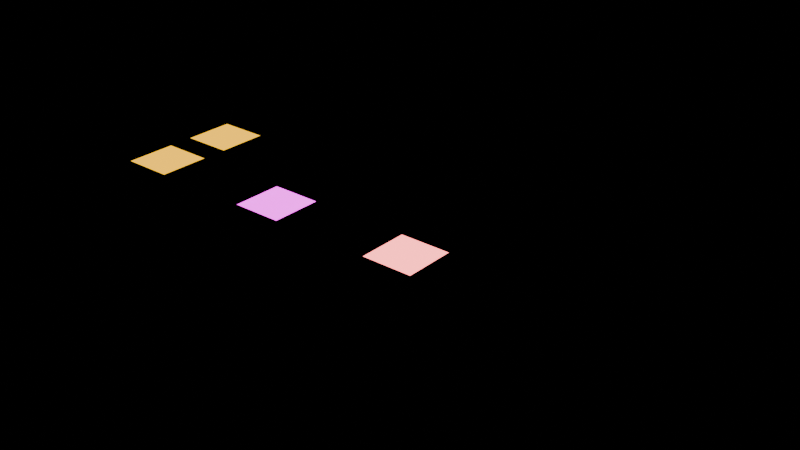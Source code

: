# Source: materials-4.2.blend  (saved by Blender 4.2.66; exported with 4.5.12 LTS)
import bpy
from mathutils import Matrix  # noqa: F401  (used for matrix-valued properties, if any)

bpy.ops.wm.read_factory_settings(use_empty=True)
scene = bpy.context.scene
scene.name = 'Scene'

# ---- images (referenced by path relative to the original .blend; pixels are not part of the script)
import os
ASSET_DIR = os.environ.get("B2B_ASSET_DIR", "")  # directory of the original .blend (textures are referenced by path, not embedded)
HERE = os.path.dirname(os.path.abspath(__file__))  # packed textures are extracted next to this script under _unpacked/

def load_image(name, relpath, width, height, colorspace="sRGB"):
    """Load a texture the original file referenced (path relative to the .blend, or extracted next to this script)."""
    p = next((c for c in (os.path.join(HERE, relpath), os.path.join(ASSET_DIR, relpath)) if relpath and os.path.exists(c)), "")
    if p:
        img = bpy.data.images.load(p, check_existing=True)
        img.name = name
    else:  # same state as the original file: an image datablock whose file is absent (Cycles renders it pink)
        img = bpy.data.images.new(name, width, height)
        img.source = "FILE"
        img.filepath = "//" + (relpath or name)
    img.colorspace_settings.name = colorspace
    return img
img_checker_png = load_image('checker.png', 'textures/checker.png', 1024, 1024, 'sRGB')
img_packednormal = load_image('PackedNormal', '_unpacked/PackedNormal.a6cc9cec.png', 2, 2, 'sRGB')
img_orm_png = load_image('orm.png', 'textures/orm.png', 1024, 1024, 'sRGB')
img_missing_png = load_image('missing.png', 'textures/missing.png', 1024, 1024, 'sRGB')
img_absolute_png = load_image('absolute.png', 'absolute.png', 1024, 1024, 'sRGB')

# ---- materials (node trees are filled in below, after node groups)
mat_textured = bpy.data.materials.new('Textured')
mat_glass = bpy.data.materials.new('Glass')
mat_glass.use_backface_culling = True
mat_absent = bpy.data.materials.new('Absent')
mat_diffuse = bpy.data.materials.new('Diffuse')
mat_glow = bpy.data.materials.new('Glow')
mat_mixed = bpy.data.materials.new('Mixed')
mat_projected = bpy.data.materials.new('Projected')
mat_redrough = bpy.data.materials.new('RedRough')

# ---- material node trees
mat_textured.use_nodes = True; mat_textured.node_tree.nodes.clear()
_N = mat_textured.node_tree.nodes; _L = mat_textured.node_tree.links
n0 = _N.new('ShaderNodeBsdfPrincipled'); n0.name = 'Principled BSDF'; n0.location = (10, 300)
n0.inputs[27].default_value = (1.0, 0.5, 0.0, 1.0)
n0.inputs[28].default_value = 2.0
n1 = _N.new('ShaderNodeOutputMaterial'); n1.name = 'Material Output'; n1.location = (300, 300)
n2 = _N.new('ShaderNodeTexImage'); n2.name = 'Image Texture'; n2.location = (0, 0)
n2.image = img_checker_png
n2.extension = 'EXTEND'
n3 = _N.new('ShaderNodeUVMap'); n3.name = 'UV Map'; n3.location = (0, 0)
n3.uv_map = 'Detail'
n4 = _N.new('ShaderNodeMapping'); n4.name = 'Mapping'; n4.location = (0, 0)
n4.inputs[1].default_value = (0.25, 0.5, 0.0)
n4.inputs[2].default_value = (0.0, 0.0, 0.3)
n4.inputs[3].default_value = (2.0, 3.0, 1.0)
n5 = _N.new('ShaderNodeTexImage'); n5.name = 'Image Texture.001'; n5.location = (0, 0)
n5.image = img_packednormal
n6 = _N.new('ShaderNodeNormalMap'); n6.name = 'Normal Map'; n6.location = (0, 0)
n6.inputs[0].default_value = 0.5
n7 = _N.new('ShaderNodeTexImage'); n7.name = 'Image Texture.002'; n7.location = (0, 0)
n7.image = img_orm_png
n8 = _N.new('ShaderNodeSeparateColor'); n8.name = 'Separate Color'; n8.location = (0, 0)
_L.new(n0.outputs[0], n1.inputs[0])
_L.new(n3.outputs[0], n4.inputs[0])
_L.new(n4.outputs[0], n2.inputs[0])
_L.new(n2.outputs[0], n0.inputs[0])
_L.new(n5.outputs[0], n6.inputs[1])
_L.new(n6.outputs[0], n0.inputs[5])
_L.new(n7.outputs[0], n8.inputs[0])
_L.new(n8.outputs[1], n0.inputs[2])
_L.new(n8.outputs[2], n0.inputs[1])
n1.is_active_output = True
mat_glass.use_nodes = True; mat_glass.node_tree.nodes.clear()
_N = mat_glass.node_tree.nodes; _L = mat_glass.node_tree.links
n0 = _N.new('ShaderNodeBsdfPrincipled'); n0.name = 'Principled BSDF'; n0.location = (10, 300)
n0.inputs[0].default_value = (0.2, 0.4, 0.8, 1.0)
n0.inputs[1].default_value = 0.25
n0.inputs[2].default_value = 0.1
n0.inputs[4].default_value = 0.4
n1 = _N.new('ShaderNodeOutputMaterial'); n1.name = 'Material Output'; n1.location = (300, 300)
_L.new(n0.outputs[0], n1.inputs[0])
n1.is_active_output = True
mat_absent.use_nodes = True; mat_absent.node_tree.nodes.clear()
_N = mat_absent.node_tree.nodes; _L = mat_absent.node_tree.links
n0 = _N.new('ShaderNodeBsdfPrincipled'); n0.name = 'Principled BSDF'; n0.location = (10, 300)
n0.inputs[28].default_value = 3.0
n1 = _N.new('ShaderNodeOutputMaterial'); n1.name = 'Material Output'; n1.location = (300, 300)
n2 = _N.new('ShaderNodeTexImage'); n2.name = 'Image Texture'; n2.location = (0, 0)
n2.image = img_missing_png
n3 = _N.new('ShaderNodeTexImage'); n3.name = 'Image Texture.001'; n3.location = (0, 0)
n3.image = img_absolute_png
_L.new(n0.outputs[0], n1.inputs[0])
_L.new(n2.outputs[0], n0.inputs[0])
_L.new(n3.outputs[0], n0.inputs[27])
n1.is_active_output = True
mat_diffuse.use_nodes = True; mat_diffuse.node_tree.nodes.clear()
_N = mat_diffuse.node_tree.nodes; _L = mat_diffuse.node_tree.links
n0 = _N.new('ShaderNodeBsdfPrincipled'); n0.name = 'Principled BSDF'; n0.location = (10, 300)
n1 = _N.new('ShaderNodeOutputMaterial'); n1.name = 'Material Output'; n1.location = (300, 300)
n2 = _N.new('ShaderNodeBsdfDiffuse'); n2.name = 'Diffuse BSDF'; n2.location = (0, 0)
n2.inputs[0].default_value = (0.1, 0.6, 0.1, 1.0)
_L.new(n2.outputs[0], n1.inputs[0])
n1.is_active_output = True
mat_glow.use_nodes = True; mat_glow.node_tree.nodes.clear()
_N = mat_glow.node_tree.nodes; _L = mat_glow.node_tree.links
n0 = _N.new('ShaderNodeBsdfPrincipled'); n0.name = 'Principled BSDF'; n0.location = (10, 300)
n1 = _N.new('ShaderNodeOutputMaterial'); n1.name = 'Material Output'; n1.location = (300, 300)
n2 = _N.new('ShaderNodeEmission'); n2.name = 'Emission'; n2.location = (0, 0)
n2.inputs[0].default_value = (1.0, 0.2, 0.2, 1.0)
n2.inputs[1].default_value = 4.0
_L.new(n2.outputs[0], n1.inputs[0])
n1.is_active_output = True
mat_mixed.use_nodes = True; mat_mixed.node_tree.nodes.clear()
_N = mat_mixed.node_tree.nodes; _L = mat_mixed.node_tree.links
n0 = _N.new('ShaderNodeBsdfPrincipled'); n0.name = 'Principled BSDF'; n0.location = (10, 300)
n0.inputs[0].default_value = (0.9, 0.1, 0.1, 1.0)
n1 = _N.new('ShaderNodeOutputMaterial'); n1.name = 'Material Output'; n1.location = (300, 300)
n2 = _N.new('ShaderNodeMixShader'); n2.name = 'Mix Shader'; n2.location = (0, 0)
n3 = _N.new('ShaderNodeBsdfTransparent'); n3.name = 'Transparent BSDF'; n3.location = (0, 0)
_L.new(n3.outputs[0], n2.inputs[1])
_L.new(n0.outputs[0], n2.inputs[2])
_L.new(n2.outputs[0], n1.inputs[0])
n1.is_active_output = True
mat_projected.use_nodes = True; mat_projected.node_tree.nodes.clear()
_N = mat_projected.node_tree.nodes; _L = mat_projected.node_tree.links
n0 = _N.new('ShaderNodeBsdfPrincipled'); n0.name = 'Principled BSDF'; n0.location = (10, 300)
n1 = _N.new('ShaderNodeOutputMaterial'); n1.name = 'Material Output'; n1.location = (300, 300)
n2 = _N.new('ShaderNodeTexImage'); n2.name = 'Image Texture'; n2.location = (0, 0)
n2.image = img_checker_png
n3 = _N.new('ShaderNodeTexCoord'); n3.name = 'Texture Coordinate'; n3.location = (0, 0)
_L.new(n0.outputs[0], n1.inputs[0])
_L.new(n3.outputs[0], n2.inputs[0])
_L.new(n2.outputs[0], n0.inputs[0])
n1.is_active_output = True
mat_redrough.use_nodes = True; mat_redrough.node_tree.nodes.clear()
_N = mat_redrough.node_tree.nodes; _L = mat_redrough.node_tree.links
n0 = _N.new('ShaderNodeBsdfPrincipled'); n0.name = 'Principled BSDF'; n0.location = (10, 300)
n1 = _N.new('ShaderNodeOutputMaterial'); n1.name = 'Material Output'; n1.location = (300, 300)
n2 = _N.new('ShaderNodeTexImage'); n2.name = 'Image Texture'; n2.location = (0, 0)
n2.image = img_orm_png
n3 = _N.new('ShaderNodeSeparateColor'); n3.name = 'Separate Color'; n3.location = (0, 0)
_L.new(n0.outputs[0], n1.inputs[0])
_L.new(n2.outputs[0], n3.inputs[0])
_L.new(n3.outputs[0], n0.inputs[2])
n1.is_active_output = True

# ---- meshes
me_texturedplanemesh = bpy.data.meshes.new('TexturedPlaneMesh')
me_texturedplanemesh.from_pydata([(-0.5, -0.5, 0.0), (0.5, -0.5, 0.0), (-0.5, 0.5, 0.0), (0.5, 0.5, 0.0)], [], [(0, 1, 3, 2)])
_uv = me_texturedplanemesh.uv_layers.new(name='UVMap')
_uv.uv.foreach_set('vector', [0.0, 0.0, 1.0, 0.0, 1.0, 1.0, 0.0, 1.0])
_uv.active_render = True
_uv = me_texturedplanemesh.uv_layers.new(name='Detail')
_uv.uv.foreach_set('vector', [0.0, 0.0, 0.0, 0.0, 0.0, 0.0, 0.0, 0.0])
me_texturedplanemesh.materials.append(mat_textured)
me_texturedplanemesh.update()
me_glassplanemesh = bpy.data.meshes.new('GlassPlaneMesh')
me_glassplanemesh.from_pydata([(-0.5, -0.5, 0.0), (0.5, -0.5, 0.0), (-0.5, 0.5, 0.0), (0.5, 0.5, 0.0)], [], [(0, 1, 3, 2)])
_uv = me_glassplanemesh.uv_layers.new(name='UVMap')
_uv.uv.foreach_set('vector', [0.0, 0.0, 1.0, 0.0, 1.0, 1.0, 0.0, 1.0])
_uv.active_render = True
_uv = me_glassplanemesh.uv_layers.new(name='Detail')
_uv.uv.foreach_set('vector', [0.0, 0.0, 0.0, 0.0, 0.0, 0.0, 0.0, 0.0])
me_glassplanemesh.materials.append(mat_glass)
me_glassplanemesh.update()
me_absentplanemesh = bpy.data.meshes.new('AbsentPlaneMesh')
me_absentplanemesh.from_pydata([(-0.5, -0.5, 0.0), (0.5, -0.5, 0.0), (-0.5, 0.5, 0.0), (0.5, 0.5, 0.0)], [], [(0, 1, 3, 2)])
_uv = me_absentplanemesh.uv_layers.new(name='UVMap')
_uv.uv.foreach_set('vector', [0.0, 0.0, 1.0, 0.0, 1.0, 1.0, 0.0, 1.0])
_uv.active_render = True
_uv = me_absentplanemesh.uv_layers.new(name='Detail')
_uv.uv.foreach_set('vector', [0.0, 0.0, 0.0, 0.0, 0.0, 0.0, 0.0, 0.0])
me_absentplanemesh.materials.append(mat_absent)
me_absentplanemesh.update()
me_diffuseplanemesh = bpy.data.meshes.new('DiffusePlaneMesh')
me_diffuseplanemesh.from_pydata([(-0.5, -0.5, 0.0), (0.5, -0.5, 0.0), (-0.5, 0.5, 0.0), (0.5, 0.5, 0.0)], [], [(0, 1, 3, 2)])
_uv = me_diffuseplanemesh.uv_layers.new(name='UVMap')
_uv.uv.foreach_set('vector', [0.0, 0.0, 1.0, 0.0, 1.0, 1.0, 0.0, 1.0])
_uv.active_render = True
_uv = me_diffuseplanemesh.uv_layers.new(name='Detail')
_uv.uv.foreach_set('vector', [0.0, 0.0, 0.0, 0.0, 0.0, 0.0, 0.0, 0.0])
me_diffuseplanemesh.materials.append(mat_diffuse)
me_diffuseplanemesh.update()
me_glowplanemesh = bpy.data.meshes.new('GlowPlaneMesh')
me_glowplanemesh.from_pydata([(-0.5, -0.5, 0.0), (0.5, -0.5, 0.0), (-0.5, 0.5, 0.0), (0.5, 0.5, 0.0)], [], [(0, 1, 3, 2)])
_uv = me_glowplanemesh.uv_layers.new(name='UVMap')
_uv.uv.foreach_set('vector', [0.0, 0.0, 1.0, 0.0, 1.0, 1.0, 0.0, 1.0])
_uv.active_render = True
_uv = me_glowplanemesh.uv_layers.new(name='Detail')
_uv.uv.foreach_set('vector', [0.0, 0.0, 0.0, 0.0, 0.0, 0.0, 0.0, 0.0])
me_glowplanemesh.materials.append(mat_glow)
me_glowplanemesh.update()
me_mixedplanemesh = bpy.data.meshes.new('MixedPlaneMesh')
me_mixedplanemesh.from_pydata([(-0.5, -0.5, 0.0), (0.5, -0.5, 0.0), (-0.5, 0.5, 0.0), (0.5, 0.5, 0.0)], [], [(0, 1, 3, 2)])
_uv = me_mixedplanemesh.uv_layers.new(name='UVMap')
_uv.uv.foreach_set('vector', [0.0, 0.0, 1.0, 0.0, 1.0, 1.0, 0.0, 1.0])
_uv.active_render = True
_uv = me_mixedplanemesh.uv_layers.new(name='Detail')
_uv.uv.foreach_set('vector', [0.0, 0.0, 0.0, 0.0, 0.0, 0.0, 0.0, 0.0])
me_mixedplanemesh.materials.append(mat_mixed)
me_mixedplanemesh.update()
me_projectedplanemesh = bpy.data.meshes.new('ProjectedPlaneMesh')
me_projectedplanemesh.from_pydata([(-0.5, -0.5, 0.0), (0.5, -0.5, 0.0), (-0.5, 0.5, 0.0), (0.5, 0.5, 0.0)], [], [(0, 1, 3, 2)])
_uv = me_projectedplanemesh.uv_layers.new(name='UVMap')
_uv.uv.foreach_set('vector', [0.0, 0.0, 1.0, 0.0, 1.0, 1.0, 0.0, 1.0])
_uv.active_render = True
_uv = me_projectedplanemesh.uv_layers.new(name='Detail')
_uv.uv.foreach_set('vector', [0.0, 0.0, 0.0, 0.0, 0.0, 0.0, 0.0, 0.0])
me_projectedplanemesh.materials.append(mat_projected)
me_projectedplanemesh.update()
me_redroughplanemesh = bpy.data.meshes.new('RedRoughPlaneMesh')
me_redroughplanemesh.from_pydata([(-0.5, -0.5, 0.0), (0.5, -0.5, 0.0), (-0.5, 0.5, 0.0), (0.5, 0.5, 0.0)], [], [(0, 1, 3, 2)])
_uv = me_redroughplanemesh.uv_layers.new(name='UVMap')
_uv.uv.foreach_set('vector', [0.0, 0.0, 1.0, 0.0, 1.0, 1.0, 0.0, 1.0])
_uv.active_render = True
_uv = me_redroughplanemesh.uv_layers.new(name='Detail')
_uv.uv.foreach_set('vector', [0.0, 0.0, 0.0, 0.0, 0.0, 0.0, 0.0, 0.0])
me_redroughplanemesh.materials.append(mat_redrough)
me_redroughplanemesh.update()
me_swappedplanemesh = bpy.data.meshes.new('SwappedPlaneMesh')
me_swappedplanemesh.from_pydata([(-0.5, -0.5, 0.0), (0.5, -0.5, 0.0), (-0.5, 0.5, 0.0), (0.5, 0.5, 0.0)], [], [(0, 1, 3, 2)])
_uv = me_swappedplanemesh.uv_layers.new(name='Detail')
_uv.uv.foreach_set('vector', [0.0, 0.0, 0.0, 0.0, 0.0, 0.0, 0.0, 0.0])
_uv = me_swappedplanemesh.uv_layers.new(name='UVMap')
_uv.uv.foreach_set('vector', [0.0, 0.0, 1.0, 0.0, 1.0, 1.0, 0.0, 1.0])
_uv.active_render = True
me_swappedplanemesh.materials.append(mat_textured)
me_swappedplanemesh.update()

# ---- objects
ob_texturedplane = bpy.data.objects.new('TexturedPlane', me_texturedplanemesh)
ob_glassplane = bpy.data.objects.new('GlassPlane', me_glassplanemesh)
ob_absentplane = bpy.data.objects.new('AbsentPlane', me_absentplanemesh)
ob_diffuseplane = bpy.data.objects.new('DiffusePlane', me_diffuseplanemesh)
ob_glowplane = bpy.data.objects.new('GlowPlane', me_glowplanemesh)
ob_mixedplane = bpy.data.objects.new('MixedPlane', me_mixedplanemesh)
ob_projectedplane = bpy.data.objects.new('ProjectedPlane', me_projectedplanemesh)
ob_redroughplane = bpy.data.objects.new('RedRoughPlane', me_redroughplanemesh)
ob_swappedplane = bpy.data.objects.new('SwappedPlane', me_swappedplanemesh)

# ---- transforms, parenting, visibility, modifiers, constraints
ob_texturedplane.location = (0.0, 0.0, 0.0)
ob_glassplane.location = (1.5, 0.0, 0.0)
ob_absentplane.location = (3.0, 0.0, 0.0)
ob_diffuseplane.location = (4.5, 0.0, 0.0)
ob_glowplane.location = (6.0, 0.0, 0.0)
ob_mixedplane.location = (7.5, 0.0, 0.0)
ob_projectedplane.location = (9.0, 0.0, 0.0)
ob_redroughplane.location = (10.5, 0.0, 0.0)
ob_swappedplane.location = (0.0, 1.5, 0.0)

# ---- collection membership
scene.collection.objects.link(ob_texturedplane)
scene.collection.objects.link(ob_glassplane)
scene.collection.objects.link(ob_absentplane)
scene.collection.objects.link(ob_diffuseplane)
scene.collection.objects.link(ob_glowplane)
scene.collection.objects.link(ob_mixedplane)
scene.collection.objects.link(ob_projectedplane)
scene.collection.objects.link(ob_redroughplane)
scene.collection.objects.link(ob_swappedplane)

# ---- scene / render settings (as saved in the file)
scene.frame_start = 1; scene.frame_end = 250; scene.frame_set(1)
scene.render.engine = 'BLENDER_EEVEE_NEXT'
bpy.context.view_layer.update()

# ---- added for rendering (the .blend has no active camera): camera
cam_auto = bpy.data.cameras.new('AutoCamera')
cam_auto.lens = 50.0
cam_auto.sensor_width = 36.0
cam_auto.clip_end = 1000.0
ob_auto_camera = bpy.data.objects.new('AutoCamera', cam_auto)
scene.collection.objects.link(ob_auto_camera)
ob_auto_camera.location = (16.1386, -12.3163, 8.71088)
ob_auto_camera.rotation_euler = (1.09748, -7.21219e-08, 0.694738)
scene.camera = ob_auto_camera
bpy.context.view_layer.update()

